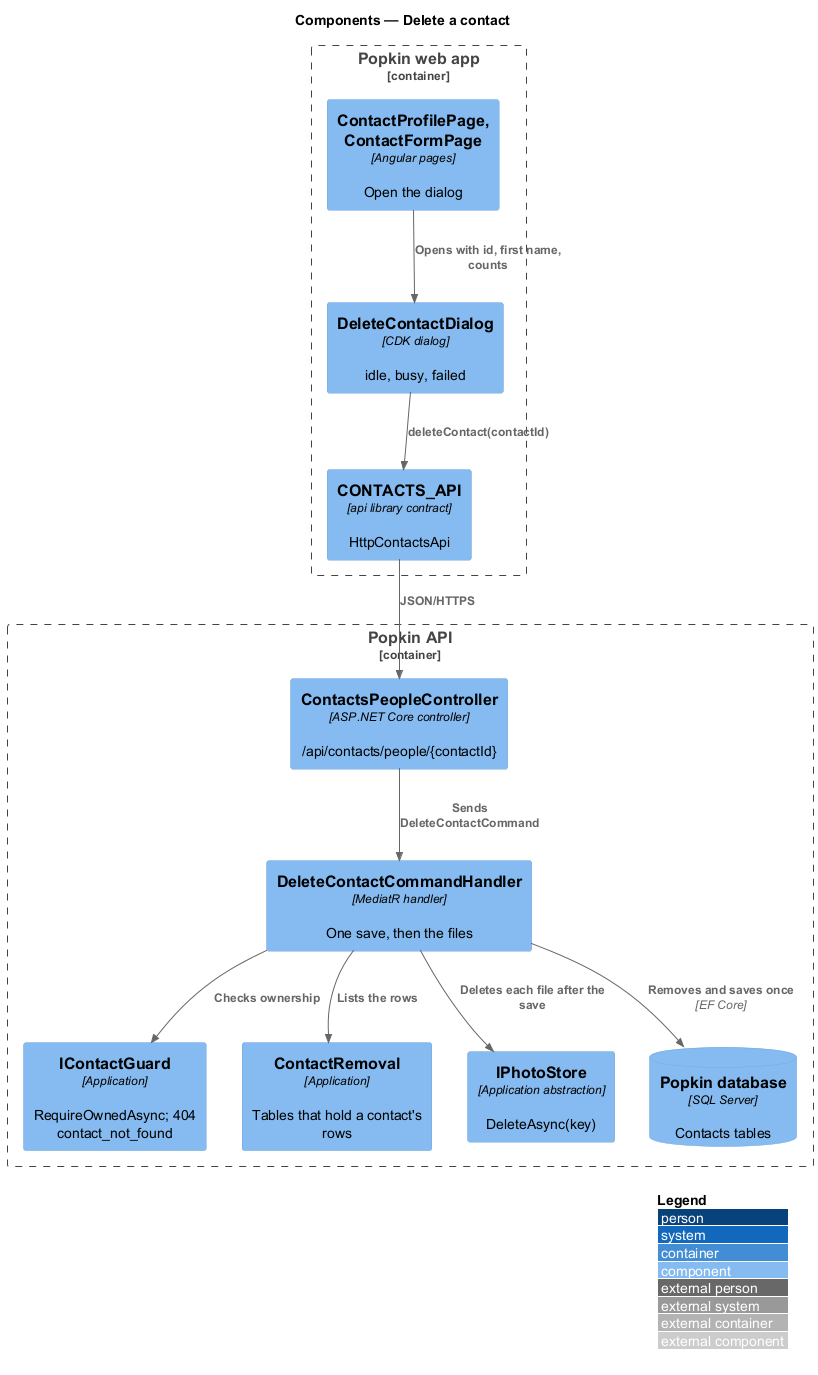

The diagram above was rendered by PlantUML. Its source (embedded in the PNG):
@startuml
!include <C4/C4_Component>
LAYOUT_WITH_LEGEND()
title Components — Delete a contact

Container_Boundary(web, "Popkin web app") {
  Component(page, "ContactProfilePage, ContactFormPage", "Angular pages", "Open the dialog")
  Component(dialog, "DeleteContactDialog", "CDK dialog", "idle, busy, failed")
  Component(client, "CONTACTS_API", "api library contract", "HttpContactsApi")
}
Container_Boundary(api, "Popkin API") {
  Component(ctrl, "ContactsPeopleController", "ASP.NET Core controller", "/api/contacts/people/{contactId}")
  Component(handler, "DeleteContactCommandHandler", "MediatR handler", "One save, then the files")
  Component(guard, "IContactGuard", "Application", "RequireOwnedAsync; 404 contact_not_found")
  Component(removal, "ContactRemoval", "Application", "Tables that hold a contact's rows")
  Component(photos, "IPhotoStore", "Application abstraction", "DeleteAsync(key)")
  ComponentDb(db, "Popkin database", "SQL Server", "Contacts tables")
}
Rel(page, dialog, "Opens with id, first name, counts")
Rel(dialog, client, "deleteContact(contactId)")
Rel(client, ctrl, "JSON/HTTPS")
Rel(ctrl, handler, "Sends DeleteContactCommand")
Rel(handler, guard, "Checks ownership")
Rel(handler, removal, "Lists the rows")
Rel(handler, db, "Removes and saves once", "EF Core")
Rel(handler, photos, "Deletes each file after the save")
@enduml